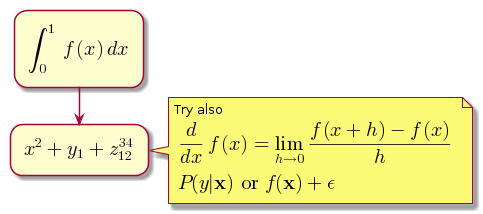

The diagram above was rendered by PlantUML. Its source (embedded in the PNG):
@startuml
:<math>int_0^1f(x)dx</math>;
:<math>x^2+y_1+z_12^34</math>;
note right
Try also
<math>d/dxf(x)=lim_(h->0)(f(x+h)-f(x))/h</math>
<latex>P(y|\mathbf{x}) \mbox{ or } f(\mathbf{x})+\epsilon</latex>
end note
@enduml